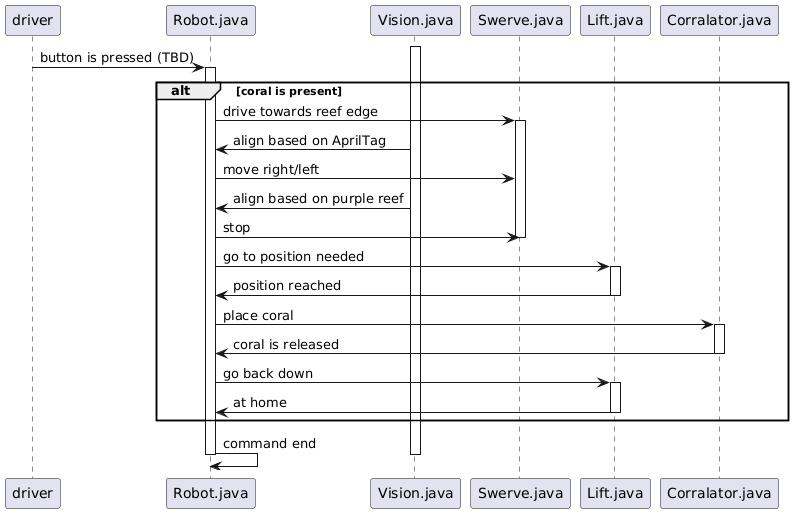

The diagram above was rendered by PlantUML. Its source (embedded in the PNG):
@startuml
participant "driver" as driver 
participant "Robot.java" as robot
participant "Vision.java" as vision 
participant "Swerve.java" as swerve
participant "Lift.java" as lift
participant "Corralator.java" as corralator 
activate vision
driver -> robot: button is pressed (TBD)
alt coral is present 
activate robot
robot -> swerve: drive towards reef edge
activate swerve
vision -> robot: align based on AprilTag
robot -> swerve: move right/left
vision -> robot: align based on purple reef
robot -> swerve: stop
deactivate swerve
robot -> lift: go to position needed
activate lift
lift -> robot: position reached
deactivate lift
robot -> corralator: place coral
activate corralator
corralator -> robot: coral is released
deactivate corralator
robot -> lift: go back down
activate lift
lift -> robot: at home
deactivate lift
end
robot -> robot: command end
deactivate vision
deactivate robot
@enduml